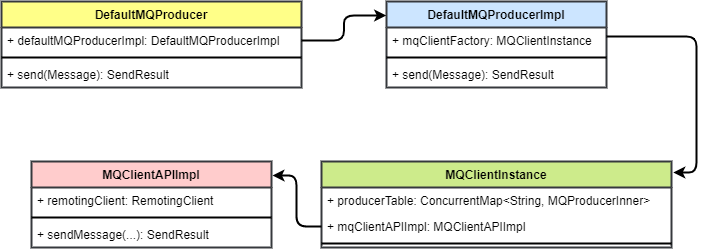

The diagram above was exported from draw.io. Its source (the exported page's mxGraphModel, read from the mxfile embedded in the PNG):
<mxGraphModel dx="688" dy="841" grid="1" gridSize="10" guides="1" tooltips="1" connect="1" arrows="1" fold="1" page="1" pageScale="1" pageWidth="850" pageHeight="1100" math="0" shadow="0">
  <root>
    <mxCell id="0" />
    <mxCell id="1" parent="0" />
    <mxCell id="2" value="DefaultMQProducer" style="swimlane;fontStyle=1;align=center;verticalAlign=top;childLayout=stackLayout;horizontal=1;startSize=26;horizontalStack=0;resizeParent=1;resizeParentMax=0;resizeLast=0;collapsible=1;marginBottom=0;strokeWidth=2;fillColor=#ffff88;strokeColor=#36393d;" vertex="1" parent="1">
      <mxGeometry x="85" y="40" width="300" height="86" as="geometry" />
    </mxCell>
    <mxCell id="3" value="+ defaultMQProducerImpl: DefaultMQProducerImpl" style="text;strokeColor=none;fillColor=none;align=left;verticalAlign=top;spacingLeft=4;spacingRight=4;overflow=hidden;rotatable=0;points=[[0,0.5],[1,0.5]];portConstraint=eastwest;strokeWidth=2;" vertex="1" parent="2">
      <mxGeometry y="26" width="300" height="26" as="geometry" />
    </mxCell>
    <mxCell id="4" value="" style="line;strokeWidth=2;fillColor=none;align=left;verticalAlign=middle;spacingTop=-1;spacingLeft=3;spacingRight=3;rotatable=0;labelPosition=right;points=[];portConstraint=eastwest;" vertex="1" parent="2">
      <mxGeometry y="52" width="300" height="8" as="geometry" />
    </mxCell>
    <mxCell id="5" value="+ send(Message): SendResult" style="text;strokeColor=none;fillColor=none;align=left;verticalAlign=top;spacingLeft=4;spacingRight=4;overflow=hidden;rotatable=0;points=[[0,0.5],[1,0.5]];portConstraint=eastwest;strokeWidth=2;" vertex="1" parent="2">
      <mxGeometry y="60" width="300" height="26" as="geometry" />
    </mxCell>
    <mxCell id="9" value="DefaultMQProducerImpl" style="swimlane;fontStyle=1;align=center;verticalAlign=top;childLayout=stackLayout;horizontal=1;startSize=26;horizontalStack=0;resizeParent=1;resizeParentMax=0;resizeLast=0;collapsible=1;marginBottom=0;strokeWidth=2;fillColor=#cce5ff;strokeColor=#36393d;" vertex="1" parent="1">
      <mxGeometry x="470" y="40" width="220" height="86" as="geometry" />
    </mxCell>
    <mxCell id="10" value="+ mqClientFactory: MQClientInstance" style="text;strokeColor=none;fillColor=none;align=left;verticalAlign=top;spacingLeft=4;spacingRight=4;overflow=hidden;rotatable=0;points=[[0,0.5],[1,0.5]];portConstraint=eastwest;strokeWidth=2;" vertex="1" parent="9">
      <mxGeometry y="26" width="220" height="26" as="geometry" />
    </mxCell>
    <mxCell id="11" value="" style="line;strokeWidth=2;fillColor=none;align=left;verticalAlign=middle;spacingTop=-1;spacingLeft=3;spacingRight=3;rotatable=0;labelPosition=right;points=[];portConstraint=eastwest;" vertex="1" parent="9">
      <mxGeometry y="52" width="220" height="8" as="geometry" />
    </mxCell>
    <mxCell id="12" value="+ send(Message): SendResult" style="text;strokeColor=none;fillColor=none;align=left;verticalAlign=top;spacingLeft=4;spacingRight=4;overflow=hidden;rotatable=0;points=[[0,0.5],[1,0.5]];portConstraint=eastwest;strokeWidth=2;" vertex="1" parent="9">
      <mxGeometry y="60" width="220" height="26" as="geometry" />
    </mxCell>
    <mxCell id="13" value="MQClientInstance" style="swimlane;fontStyle=1;align=center;verticalAlign=top;childLayout=stackLayout;horizontal=1;startSize=26;horizontalStack=0;resizeParent=1;resizeParentMax=0;resizeLast=0;collapsible=1;marginBottom=0;strokeWidth=2;fillColor=#cdeb8b;strokeColor=#36393d;" vertex="1" parent="1">
      <mxGeometry x="405" y="200" width="350" height="86" as="geometry" />
    </mxCell>
    <mxCell id="14" value="+ producerTable: ConcurrentMap&lt;String, MQProducerInner&gt;" style="text;strokeColor=none;fillColor=none;align=left;verticalAlign=top;spacingLeft=4;spacingRight=4;overflow=hidden;rotatable=0;points=[[0,0.5],[1,0.5]];portConstraint=eastwest;strokeWidth=2;" vertex="1" parent="13">
      <mxGeometry y="26" width="350" height="26" as="geometry" />
    </mxCell>
    <mxCell id="17" value="+ mqClientAPIImpl: MQClientAPIImpl" style="text;strokeColor=none;fillColor=none;align=left;verticalAlign=top;spacingLeft=4;spacingRight=4;overflow=hidden;rotatable=0;points=[[0,0.5],[1,0.5]];portConstraint=eastwest;strokeWidth=2;" vertex="1" parent="13">
      <mxGeometry y="52" width="350" height="26" as="geometry" />
    </mxCell>
    <mxCell id="15" value="" style="line;strokeWidth=2;fillColor=none;align=left;verticalAlign=middle;spacingTop=-1;spacingLeft=3;spacingRight=3;rotatable=0;labelPosition=right;points=[];portConstraint=eastwest;" vertex="1" parent="13">
      <mxGeometry y="78" width="350" height="8" as="geometry" />
    </mxCell>
    <mxCell id="19" value="MQClientAPIImpl" style="swimlane;fontStyle=1;align=center;verticalAlign=top;childLayout=stackLayout;horizontal=1;startSize=26;horizontalStack=0;resizeParent=1;resizeParentMax=0;resizeLast=0;collapsible=1;marginBottom=0;strokeWidth=2;fillColor=#ffcccc;strokeColor=#36393d;" vertex="1" parent="1">
      <mxGeometry x="115" y="200" width="240" height="86" as="geometry" />
    </mxCell>
    <mxCell id="20" value="+ remotingClient: RemotingClient" style="text;strokeColor=none;fillColor=none;align=left;verticalAlign=top;spacingLeft=4;spacingRight=4;overflow=hidden;rotatable=0;points=[[0,0.5],[1,0.5]];portConstraint=eastwest;strokeWidth=2;" vertex="1" parent="19">
      <mxGeometry y="26" width="240" height="26" as="geometry" />
    </mxCell>
    <mxCell id="21" value="" style="line;strokeWidth=2;fillColor=none;align=left;verticalAlign=middle;spacingTop=-1;spacingLeft=3;spacingRight=3;rotatable=0;labelPosition=right;points=[];portConstraint=eastwest;" vertex="1" parent="19">
      <mxGeometry y="52" width="240" height="8" as="geometry" />
    </mxCell>
    <mxCell id="22" value="+ sendMessage(...): SendResult" style="text;strokeColor=none;fillColor=none;align=left;verticalAlign=top;spacingLeft=4;spacingRight=4;overflow=hidden;rotatable=0;points=[[0,0.5],[1,0.5]];portConstraint=eastwest;strokeWidth=2;" vertex="1" parent="19">
      <mxGeometry y="60" width="240" height="26" as="geometry" />
    </mxCell>
    <mxCell id="23" style="edgeStyle=orthogonalEdgeStyle;html=1;entryX=-0.001;entryY=0.163;entryDx=0;entryDy=0;entryPerimeter=0;strokeWidth=2;" edge="1" parent="1" source="3" target="9">
      <mxGeometry relative="1" as="geometry" />
    </mxCell>
    <mxCell id="24" style="edgeStyle=orthogonalEdgeStyle;html=1;entryX=1.005;entryY=0.128;entryDx=0;entryDy=0;entryPerimeter=0;strokeWidth=2;" edge="1" parent="1" source="10" target="13">
      <mxGeometry relative="1" as="geometry">
        <Array as="points">
          <mxPoint x="780" y="75" />
          <mxPoint x="780" y="211" />
        </Array>
      </mxGeometry>
    </mxCell>
    <mxCell id="25" style="edgeStyle=orthogonalEdgeStyle;html=1;entryX=1.004;entryY=0.163;entryDx=0;entryDy=0;entryPerimeter=0;strokeWidth=2;" edge="1" parent="1" source="17" target="19">
      <mxGeometry relative="1" as="geometry" />
    </mxCell>
  </root>
</mxGraphModel>